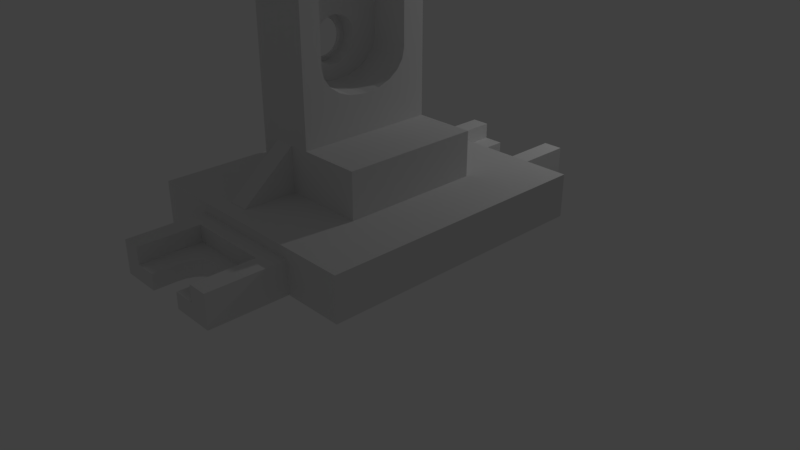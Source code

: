# Source: 9.30.blend  (saved by Blender 2.79.0; exported with 4.5.12 LTS)
import bpy
from mathutils import Matrix  # noqa: F401  (used for matrix-valued properties, if any)

bpy.ops.wm.read_factory_settings(use_empty=True)
scene = bpy.context.scene
scene.name = 'Scene'

# ---- collections
col_collection_1 = bpy.data.collections.new('Collection 1'); scene.collection.children.link(col_collection_1)

# ---- materials (node trees are filled in below, after node groups)
mat_material = bpy.data.materials.new('Material')
mat_material.alpha_threshold = 0.0
mat_material.use_transparent_shadow = False
mat_material.roughness = 0.5
mat_material.line_color = (0.0, 0.0, 0.0, 1.0)

# ---- material node trees

# ---- world
world_world = bpy.data.worlds.new('World'); scene.world = world_world
world_world.color = (0.05088, 0.05088, 0.05088)
world_world.use_sun_shadow = False
world_world.sun_shadow_jitter_overblur = 0.0
world_world.cycles.sampling_method = 'MANUAL'

# ---- cameras
cam_camera = bpy.data.cameras.new('Camera')
cam_camera.clip_end = 100.0
cam_camera.lens = 35.0
cam_camera.sensor_width = 32.0
cam_camera.sensor_height = 18.0
cam_camera.ortho_scale = 7.314
cam_camera.dof.focus_distance = 0.0
cam_camera.dof.aperture_fstop = 128.0

# ---- lights
light_lamp = bpy.data.lights.new('Lamp', 'POINT')
light_lamp.transmission_factor = 0.0
light_lamp.cutoff_distance = 30.0
light_lamp.energy = 100.0
light_lamp.shadow_buffer_clip_start = 1.001
light_lamp.shadow_soft_size = 0.1
light_lamp.shadow_maximum_resolution = 0.006
light_lamp.use_absolute_resolution = True

# ---- meshes
me_cube = bpy.data.meshes.new('Cube')
me_cube.from_pydata([(-0.4657, 0.1562, 6.69), (-0.4664, 0.1531, 6.485), (-0.467, 0.1438, 6.288), (-0.4676, 0.1288, 6.107), (-0.4681, 0.1086, 5.947), (-0.4685, 0.08392, 5.817), (-0.4689, 0.05579, 5.719), (-0.469, 0.02528, 5.66), (-0.4691, -0.006454, 5.639), (-0.469, -0.03819, 5.66), (-0.4689, -0.0687, 5.719), (-0.4685, -0.09683, 5.817), (-0.4681, -0.1215, 5.947), (-0.4676, -0.1417, 6.107), (-0.467, -0.1567, 6.288), (-0.4664, -0.166, 6.485), (-0.4657, -0.1691, 6.69), (-0.4651, -0.166, 6.896), (-0.4644, -0.1567, 7.093), (-0.4639, -0.1417, 7.274), (-0.4633, -0.1215, 7.434), (-0.4629, -0.09683, 7.564), (-0.4626, -0.0687, 7.661), (-0.4624, -0.03819, 7.721), (-0.4623, -0.006454, 7.741), (-0.4624, 0.02528, 7.721), (-0.4626, 0.05579, 7.661), (-0.4629, 0.08392, 7.564), (-0.4633, 0.1086, 7.434), (-0.4639, 0.1288, 7.274), (-0.4644, 0.1438, 7.093), (-0.4651, 0.1531, 6.896), (-0.3606, 0.01398, 4.914), (-0.3401, 0.3388, 6.418), (-0.3575, 0.1144, 4.988), (-0.3535, 0.205, 5.202), (-0.349, 0.2769, 5.534), (-0.3444, 0.323, 5.953), (-0.3571, -0.3475, 6.415), (-0.3615, -0.02197, 4.914), (-0.3606, -0.3315, 5.951), (-0.3629, -0.2852, 5.532), (-0.3639, -0.2132, 5.2), (-0.3634, -0.1225, 4.987), (-0.3442, -1.115, -0.2737), (0.337, -1.115, -0.2737), (1.0, 1.0, -1.0), (1.0, -1.0, -1.0), (-1.0, -1.0, -1.0), (-1.0, 1.0, -1.0), (1.0, 1.0, 1.0), (1.0, -1.0, 1.0), (-1.0, -1.0, 1.0), (-1.0, 1.0, 1.0), (1.0, -5.96e-08, -1.0), (1.788e-07, 1.0, -1.0), (1.0, 1.0, 0.0), (0.0, -1.0, -1.0), (1.0, -1.0, 0.0), (-1.0, 2.98e-07, -1.0), (-1.0, -1.0, 0.0), (-1.0, 1.0, 0.0), (1.0, -5.364e-07, 1.0), (2.384e-07, 1.0, 1.0), (-5.364e-07, -1.0, 1.0), (-1.0, 1.788e-07, 1.0), (2.384e-07, 1.0, 0.0), (-1.0, 2.384e-07, 0.0), (1.0, -2.98e-07, 0.0), (4.47e-08, 0.5, 9.247), (5.96e-08, 1.192e-07, -1.0), (1.0, -0.5, -1.0), (-0.5, 1.0, -1.0), (1.0, 1.0, 0.5), (-0.5, -1.0, -1.0), (1.0, -1.0, 0.5), (-1.0, 0.5, -1.0), (-1.0, -1.0, 0.5), (-1.0, 1.0, 0.5), (1.0, -0.5, 1.0), (-0.5, 1.0, 1.0), (-0.5, -1.0, 1.0), (-1.0, 0.5, 1.0), (1.0, 0.5, -1.0), (0.5, 1.0, -1.0), (1.0, 1.0, -0.5), (0.5, -1.0, -1.0), (1.0, -1.0, -0.5), (-1.0, -0.5, -1.0), (-1.0, -1.0, -0.5), (-1.0, 1.0, -0.5), (1.0, 0.5, 1.0), (0.5, 1.0, 1.0), (0.5, -1.0, 1.0), (-1.0, -0.5, 1.0), (-0.5, 1.0, 0.0), (0.5, 1.0, 0.0), (2.384e-07, 1.0, 0.5), (2.086e-07, 1.0, -0.5), (-1.0, 0.5, 0.0), (-1.0, -0.5, 0.0), (-1.0, 2.682e-07, -0.5), (-1.0, 2.086e-07, 0.5), (-0.5, -1.0, 0.0), (0.5, -1.0, 0.0), (-4.172e-07, -1.0, 0.5), (1.0, -0.5, 0.0), (1.0, 0.5, 0.0), (1.0, -1.788e-07, -0.5), (1.0, -4.172e-07, 0.5), (-3.427e-07, -0.5, 1.0), (4.47e-08, 0.5, 1.0), (0.5, -3.576e-07, 1.0), (-0.5, 0.0, 1.0), (-0.5, 2.086e-07, -1.0), (0.5, 2.98e-08, -1.0), (1.192e-07, 0.5, -1.0), (2.98e-08, -0.5, -1.0), (0.5, -0.5, -1.0), (0.5, 0.5, -1.0), (-0.5, 0.5, -1.0), (-0.5, 0.5, 1.0), (0.5, 0.5, 1.0), (0.5, -0.5, 1.0), (1.0, 0.5, 0.5), (1.0, 0.5, -0.5), (1.0, -0.5, -0.5), (0.5, -1.0, 0.5), (0.5, -1.0, -0.5), (-0.5, -1.0, -0.5), (-1.0, -0.5, 0.5), (-1.0, -0.5, -0.5), (-1.0, 0.5, -0.5), (0.5, 1.0, -0.5), (0.5, 1.0, 0.5), (-0.5, 1.0, 0.5), (-0.5, 1.0, -0.5), (-1.0, 0.5, 0.5), (-0.5, -1.0, 0.5), (1.0, -0.5, 0.5), (-0.5, -0.5, 1.0), (-0.5, -0.5, -1.0), (-0.5, -1.549, -1.0), (0.5, -1.549, -1.0), (-0.5, -1.549, -1.881e-06), (0.5, -1.549, -1.881e-06), (0.5, -1.549, 0.5), (0.5, -1.549, -0.5), (-0.5, -1.549, -0.5), (-0.5, -1.549, 0.5), (0.337, -1.549, -0.2737), (-0.3442, -1.549, -0.2737), (-0.3442, -1.549, 0.5), (-0.3442, -1.549, -1.881e-06), (-0.3442, -1.115, 0.5), (0.337, -1.549, 0.5), (0.337, -1.115, 0.5), (0.337, -1.549, -1.881e-06), (-4.443e-07, -1.115, 0.5), (0.08488, -1.245, -0.2737), (0.08324, -1.247, -1.0), (0.04257, -1.219, -0.2737), (0.04093, -1.221, -1.0), (0.14, -1.334, -0.2737), (0.1384, -1.336, -1.0), (-0.02111, -1.211, -0.2737), (-0.02275, -1.213, -1.0), (-0.00433, -1.211, -0.2737), (-0.00597, -1.213, -1.0), (-5.027e-08, -1.214, -1.0), (0.1184, -1.285, -0.2737), (0.1168, -1.286, -1.0), (-0.06802, -1.219, -0.2737), (-0.06966, -1.221, -1.0), (0.1474, -1.39, -0.2737), (0.1458, -1.392, -1.0), (-0.1655, -1.334, -0.2737), (-0.1671, -1.336, -1.0), (-0.1439, -1.285, -0.2737), (-0.1456, -1.286, -1.0), (-0.1103, -1.245, -0.2737), (-0.112, -1.247, -1.0), (-0.1729, -1.39, -0.2737), (-0.1746, -1.392, -1.0), (0.1474, -1.549, -0.2737), (0.1469, -1.549, -0.5), (0.1458, -1.549, -1.0), (-0.1735, -1.549, -0.5), (-0.173, -1.549, -0.2737), (-0.1746, -1.549, -1.0), (-0.3443, 1.104, -0.2737), (0.3369, 1.104, -0.2737), (-7.801e-05, 0.9888, -1.0), (-0.5001, 0.9888, -1.0), (0.4999, 0.9888, -1.0), (-0.5001, 0.9888, 0.0), (0.4999, 0.9888, 0.0), (-7.843e-05, 0.9888, 0.5), (0.4999, 0.9888, 0.5), (0.4999, 0.9888, -0.5), (-0.5001, 0.9888, -0.5), (-0.5001, 0.9888, 0.5), (-0.5001, 1.538, -1.0), (0.4999, 1.538, -1.0), (-0.5001, 1.538, -1.878e-06), (0.4999, 1.538, -1.878e-06), (0.4999, 1.538, 0.5), (0.4999, 1.538, -0.5), (-0.5001, 1.538, -0.5), (-0.5001, 1.538, 0.5), (0.3369, 1.538, -0.2737), (-0.3443, 1.538, -0.2737), (-0.3443, 1.538, 0.5), (-0.3443, 1.538, -1.878e-06), (-0.3443, 1.104, 0.5), (0.3369, 1.538, 0.5), (0.3369, 1.104, 0.5), (0.3369, 1.538, -1.878e-06), (-7.845e-05, 1.104, 0.5), (0.0848, 1.234, -0.2737), (0.08316, 1.236, -1.0), (0.04249, 1.208, -0.2737), (0.04085, 1.21, -1.0), (0.1399, 1.323, -0.2737), (0.1383, 1.325, -1.0), (-0.02119, 1.2, -0.2737), (-0.02283, 1.201, -1.0), (-0.004408, 1.2, -0.2737), (-0.006048, 1.201, -1.0), (-7.806e-05, 1.202, -1.0), (0.1184, 1.273, -0.2737), (0.1167, 1.275, -1.0), (-0.06809, 1.208, -0.2737), (-0.06973, 1.21, -1.0), (0.1473, 1.379, -0.2737), (0.1457, 1.38, -1.0), (-0.1656, 1.323, -0.2737), (-0.1672, 1.325, -1.0), (-0.144, 1.273, -0.2737), (-0.1456, 1.275, -1.0), (-0.1104, 1.234, -0.2737), (-0.1121, 1.236, -1.0), (-0.173, 1.379, -0.2737), (-0.1747, 1.38, -1.0), (0.1473, 1.538, -0.2737), (0.1468, 1.538, -0.5), (0.1457, 1.538, -1.0), (-0.1735, 1.538, -0.5), (-0.173, 1.538, -0.2737), (-0.1747, 1.538, -1.0), (-3.427e-07, -0.5, 9.247), (-0.3369, 1.0, -1.0), (-0.3369, -1.0, -1.0), (-0.3369, 1.0, 1.0), (-0.3369, -1.0, 1.0), (-0.3369, 1.0, 0.0), (-0.3369, 1.795e-07, -1.0), (-0.3369, 0.5, -1.0), (-0.3369, 0.5, 1.0), (-0.3369, 1.0, 0.5), (-0.3369, 1.0, -0.5), (-0.3369, -1.0, 0.5), (-0.3369, -0.5, 1.0), (-0.3369, -0.5, -1.0), (-0.1684, 0.5, 1.0), (-0.1684, -0.5, 1.0), (-0.1684, 1.0, -1.0), (-0.1684, -1.0, -1.0), (-0.1684, 1.0, 1.0), (-0.1684, -1.0, 1.0), (-0.1684, 1.0, 0.0), (-0.1684, 1.493e-07, -1.0), (-0.1684, 0.5, -1.0), (-0.1684, 1.0, 0.5), (-0.1684, 1.0, -0.5), (-0.1684, -1.0, 0.5), (-0.1684, -0.5, -1.0), (1.0, -0.8828, -1.0), (1.0, -0.8828, 1.0), (1.0, -0.8828, 0.0), (-4.91e-07, -0.8828, 1.0), (-1.0, -0.8828, -1.0), (-1.0, -0.8828, 1.0), (-1.0, -0.8828, 0.0), (6.984e-09, -0.8828, -1.0), (0.5, -0.8828, -1.0), (0.5, -0.8828, 1.0), (1.0, -0.8828, -0.5), (-1.0, -0.8828, 0.5), (-1.0, -0.8828, -0.5), (1.0, -0.8828, 0.5), (-0.5, -0.8828, 1.0), (-0.5, -0.8828, -1.0), (-0.3369, -0.8828, -1.0), (-0.3369, -0.8828, 1.0), (-0.1684, -0.8828, 1.0), (-0.1684, -0.8828, -1.0), (-1.49e-07, -1.788e-07, 3.083), (-3.427e-07, -0.5, 3.083), (4.47e-08, 0.5, 3.083), (0.5, -3.576e-07, 3.083), (-0.5, 0.0, 3.083), (-0.5, 0.5, 3.083), (0.5, 0.5, 3.083), (0.5, -0.5, 3.083), (-0.5, -0.5, 3.083), (-0.3369, 0.5, 3.083), (-0.3369, -0.5, 3.083), (-0.1684, 0.5, 3.083), (-0.1684, -0.5, 3.083), (-0.3369, -0.8828, 1.026), (-0.1684, -0.8828, 1.026), (-0.5, 0.0, 9.247), (-0.5, 0.5, 9.247), (-0.5, -0.5, 9.247), (-0.3369, -5.833e-08, 9.247), (-0.3369, 0.5, 9.247), (-0.3369, -0.5, 9.247), (-0.1684, 0.5, 9.247), (-0.1684, -0.5, 9.247), (-1.155e-07, 0.1078, 4.895), (-1.49e-07, 0.007274, 4.82), (-1.49e-07, -1.788e-07, 4.82), (-1.565e-07, -0.02869, 4.82), (-1.974e-07, -0.1292, 4.892), (-2.421e-07, -0.2199, 5.105), (-2.645e-07, -0.2919, 5.438), (-7.823e-08, 0.1985, 5.11), (-5.215e-08, 0.2704, 5.443), (-2.794e-07, -0.3382, 5.857), (-1.863e-08, 0.3166, 5.864), (-2.868e-07, -0.3541, 6.322), (-1.863e-08, 0.3324, 6.329), (-0.313, 0.3379, 9.247), (-0.33, -0.3484, 9.247), (-0.1684, -0.3514, 9.247), (-2.864e-07, -0.3545, 9.247), (-0.3213, -6.389e-08, 9.247), (-2.035e-08, 0.3321, 9.247), (-0.1684, 0.3352, 9.247), (-0.3481, -0.166, 6.884), (-0.3403, 0.1531, 6.883), (-0.3421, 0.1562, 6.678), (-0.3502, -0.1691, 6.679), (-0.3442, 0.1531, 6.473), (-0.3521, -0.166, 6.474), (-0.3461, 0.1438, 6.276), (-0.3536, -0.1567, 6.277), (-0.348, 0.1288, 6.095), (-0.3547, -0.1417, 6.095), (-0.3498, 0.1086, 5.935), (-0.3555, -0.1215, 5.936), (-0.3515, 0.08392, 5.805), (-0.356, -0.09683, 5.805), (-0.3561, -0.0687, 5.708), (-0.353, 0.05579, 5.708), (-0.3558, -0.03819, 5.648), (-0.3543, 0.02528, 5.648), (-0.3552, -0.006454, 5.628), (-0.346, -0.1567, 7.081), (-0.3372, 0.1288, 7.262), (-0.3386, 0.1438, 7.08), (-0.3362, 0.1086, 7.421), (-0.3439, -0.1417, 7.262), (-0.3419, -0.1215, 7.421), (-0.3355, 0.08392, 7.552), (-0.34, -0.09683, 7.552), (-0.3353, 0.05579, 7.649), (-0.3384, -0.0687, 7.649), (-0.3371, -0.03819, 7.709), (-0.3355, 0.02528, 7.708), (-0.3361, -0.006454, 7.729), (-0.5, -0.1341, 6.811), (-0.4654, -0.1341, 6.807), (-0.5, 0.1212, 6.811), (-0.4654, 0.1212, 6.807), (-0.5, 0.1237, 6.647), (-0.4659, 0.1237, 6.643), (-0.5, 0.1212, 6.483), (-0.4664, 0.1212, 6.479), (-0.5, -0.1366, 6.647), (-0.4659, -0.1366, 6.643), (-0.5, -0.1341, 6.483), (-0.4664, -0.1341, 6.479), (-0.5, 0.1138, 6.325), (-0.4669, 0.1138, 6.322), (-0.5, -0.1267, 6.325), (-0.4669, -0.1267, 6.322), (-0.5, 0.1018, 6.179), (-0.4674, 0.1018, 6.176), (-0.5, -0.1147, 6.179), (-0.4674, -0.1147, 6.176), (-0.5, 0.08557, 6.052), (-0.4678, 0.08557, 6.049), (-0.5, -0.09848, 6.052), (-0.4678, -0.09848, 6.049), (-0.5, -0.07876, 5.947), (-0.4681, -0.07876, 5.944), (-0.5, 0.06585, 5.947), (-0.4681, 0.06585, 5.944), (-0.5, 0.04335, 5.87), (-0.4684, 0.04335, 5.866), (-0.5, -0.05626, 5.87), (-0.4684, -0.05626, 5.866), (-0.5, -0.03184, 5.822), (-0.4685, -0.03184, 5.819), (-0.5, 0.01893, 5.822), (-0.4685, 0.01893, 5.819), (-0.5, -0.006454, 5.806), (-0.5, 0.0, 5.81), (-0.4686, -0.006454, 5.802), (-0.5, 0.1018, 7.114), (-0.4644, 0.1018, 7.11), (-0.5, 0.1138, 6.969), (-0.4648, 0.1138, 6.965), (-0.5, -0.1267, 6.969), (-0.4648, -0.1267, 6.965), (-0.5, 0.08557, 7.242), (-0.464, 0.08557, 7.238), (-0.5, -0.1147, 7.114), (-0.4644, -0.1147, 7.11), (-0.5, -0.09848, 7.242), (-0.464, -0.09848, 7.238), (-0.5, 0.06585, 7.346), (-0.4636, 0.06585, 7.342), (-0.5, -0.07876, 7.346), (-0.4636, -0.07876, 7.342), (-0.5, 0.04335, 7.424), (-0.4634, 0.04335, 7.42), (-0.5, -0.05626, 7.424), (-0.4634, -0.05626, 7.42), (-0.5, -0.03184, 7.472), (-0.4632, -0.03184, 7.468), (-0.5, 0.01893, 7.472), (-0.4632, 0.01893, 7.468), (-0.5, -0.006454, 7.488), (-0.4632, -0.006454, 7.484), (-0.5, 0.0, 7.484)], [], [(0, 1, 344, 342), (1, 2, 346, 344), (2, 3, 348, 346), (3, 4, 350, 348), (4, 5, 352, 350), (5, 6, 355, 352), (6, 7, 357, 355), (7, 8, 358, 357), (8, 9, 356, 358), (9, 10, 354, 356), (10, 11, 353, 354), (11, 12, 351, 353), (12, 13, 349, 351), (13, 14, 347, 349), (14, 15, 345, 347), (15, 16, 343, 345), (16, 17, 340, 343), (17, 18, 359, 340), (18, 19, 363, 359), (19, 20, 364, 363), (20, 21, 366, 364), (21, 22, 368, 366), (22, 23, 369, 368), (23, 24, 371, 369), (24, 25, 370, 371), (25, 26, 367, 370), (26, 27, 365, 367), (27, 28, 362, 365), (28, 29, 360, 362), (29, 30, 361, 360), (30, 31, 341, 361), (31, 0, 342, 341), (0, 31, 30, 29, 28, 27, 26, 25, 24, 23, 22, 21, 20, 19, 18, 17, 16, 381, 373, 416, 420, 422, 426, 430, 432, 436, 434, 428, 424, 418, 412, 414, 375, 377), (39, 323, 322, 321, 32), (32, 321, 320, 34), (34, 320, 327, 35), (35, 327, 328, 36), (36, 328, 330, 37), (37, 330, 332, 33), (44, 45, 156, 158, 154), (45, 150, 157, 155, 156), (44, 151, 188, 182, 176, 178, 180, 172, 165, 167, 161, 159, 170, 163, 174, 184, 150, 45), (292, 74, 48, 281), (291, 282, 52, 81), (290, 278, 51, 75), (138, 81, 52, 77), (137, 82, 53, 78), (136, 72, 49, 90), (135, 95, 61, 78), (134, 96, 66, 97), (133, 84, 55, 98), (132, 99, 61, 90), (131, 100, 67, 101), (130, 94, 65, 102), (129, 103, 60, 89), (103, 129, 148, 144), (127, 93, 64, 105), (287, 279, 58, 87), (125, 107, 68, 108), (124, 91, 62, 109), (286, 280, 64, 93), (113, 140, 305, 301), (121, 82, 65, 113), (120, 114, 59, 76), (119, 115, 70, 116), (285, 86, 57, 284), (115, 118, 117, 70), (54, 71, 118, 115), (277, 47, 86, 285), (84, 119, 116, 55), (46, 83, 119, 84), (83, 54, 115, 119), (72, 120, 76, 49), (251, 257, 120, 72), (257, 256, 114, 120), (295, 265, 309, 311), (253, 80, 121, 258), (80, 53, 82, 121), (91, 122, 112, 62), (50, 92, 122, 91), (92, 63, 111, 122), (278, 286, 93, 51), (62, 112, 123, 79), (111, 264, 308, 299), (107, 124, 109, 68), (56, 73, 124, 107), (73, 50, 91, 124), (83, 125, 108, 54), (46, 85, 125, 83), (85, 56, 107, 125), (277, 287, 87, 47), (54, 108, 126, 71), (108, 68, 106, 126), (105, 275, 261, 138, 149, 152, 154, 158), (58, 75, 127, 104), (75, 51, 93, 127), (74, 252, 267, 57, 169, 168, 166, 173, 181, 179, 177, 183, 189, 142), (47, 87, 128, 86), (87, 58, 104, 128), (74, 129, 89, 48), (128, 104, 145, 147), (127, 105, 158, 156, 155, 146), (100, 130, 102, 67), (283, 288, 130, 100), (288, 282, 94, 130), (88, 131, 101, 59), (281, 289, 131, 88), (289, 283, 100, 131), (76, 132, 90, 49), (59, 101, 132, 76), (101, 67, 99, 132), (96, 133, 98, 66), (56, 85, 133, 96), (85, 46, 84, 133), (92, 134, 97, 63), (50, 73, 134, 92), (73, 56, 96, 134), (80, 135, 78, 53), (253, 259, 135, 80), (259, 255, 95, 135), (95, 136, 90, 61), (255, 260, 136, 95), (260, 251, 72, 136), (99, 137, 78, 61), (67, 102, 137, 99), (102, 65, 82, 137), (103, 138, 77, 60), (129, 74, 142, 148), (261, 254, 81, 138), (279, 290, 75, 58), (68, 109, 139, 106), (109, 62, 79, 139), (294, 291, 81, 254), (140, 262, 307, 305), (113, 65, 94, 140), (114, 141, 88, 59), (256, 263, 141, 114), (293, 252, 74, 292), (147, 145, 157, 150, 184, 185), (145, 146, 155, 157), (143, 147, 185, 186), (138, 103, 144, 149), (104, 127, 146, 145), (57, 86, 143, 186, 175, 164, 171, 160, 162, 169), (86, 128, 147, 143), (153, 152, 149, 144), (151, 44, 154, 152, 153), (160, 159, 161, 162), (162, 161, 167, 168, 169), (171, 170, 159, 160), (164, 163, 170, 171), (187, 188, 151, 153, 144, 148), (172, 173, 166, 165), (175, 174, 163, 164), (183, 182, 188, 187, 189), (182, 183, 177, 176), (180, 181, 173, 172), (165, 166, 168, 167), (176, 177, 179, 178), (178, 179, 181, 180), (174, 175, 186, 185, 184), (189, 187, 148, 142), (190, 191, 216, 218, 214), (191, 210, 217, 215, 216), (190, 211, 248, 242, 236, 238, 240, 232, 225, 227, 221, 219, 230, 223, 234, 244, 210, 191), (195, 200, 208, 204), (197, 201, 209, 212, 214, 218), (193, 192, 229, 228, 226, 233, 241, 239, 237, 243, 249, 202), (199, 196, 205, 207), (198, 197, 218, 216, 215, 206), (200, 193, 202, 208), (207, 205, 217, 210, 244, 245), (205, 206, 215, 217), (203, 207, 245, 246), (201, 195, 204, 209), (196, 198, 206, 205), (192, 194, 203, 246, 235, 224, 231, 220, 222, 229), (194, 199, 207, 203), (213, 212, 209, 204), (211, 190, 214, 212, 213), (220, 219, 221, 222), (222, 221, 227, 228, 229), (231, 230, 219, 220), (224, 223, 230, 231), (247, 248, 211, 213, 204, 208), (232, 233, 226, 225), (235, 234, 223, 224), (243, 242, 248, 247, 249), (242, 243, 237, 236), (240, 241, 233, 232), (225, 226, 228, 227), (236, 237, 239, 238), (238, 239, 241, 240), (234, 235, 246, 245, 244), (249, 247, 208, 202), (296, 267, 252, 293), (271, 276, 263, 256), (262, 294, 310, 307), (295, 294, 254, 269), (275, 269, 254, 261), (274, 266, 251, 260), (270, 274, 260, 255), (273, 270, 255, 259), (268, 273, 259, 253), (268, 253, 258, 264), (123, 112, 300, 304), (272, 271, 256, 257), (266, 272, 257, 251), (55, 116, 272, 266), (116, 70, 271, 272), (121, 113, 301, 302), (63, 268, 264, 111), (63, 97, 273, 268), (97, 66, 270, 273), (66, 98, 274, 270), (98, 55, 266, 274), (105, 64, 269, 275), (280, 295, 269, 64), (122, 111, 299, 303), (70, 117, 276, 271), (284, 57, 267, 296), (117, 284, 296, 276), (110, 265, 295, 280), (294, 295, 311, 310), (276, 296, 293, 263), (263, 293, 292, 141), (262, 140, 291, 294), (106, 139, 290, 279), (89, 60, 283, 289), (48, 89, 289, 281), (77, 52, 282, 288), (60, 77, 288, 283), (71, 126, 287, 277), (79, 123, 286, 278), (71, 277, 285, 118), (118, 285, 284, 117), (123, 110, 280, 286), (126, 106, 279, 287), (139, 79, 278, 290), (140, 94, 282, 291), (141, 292, 281, 88), (303, 299, 297, 300), (301, 305, 314, 312, 437, 435, 431, 429, 425, 421, 419, 415, 372, 380, 382, 386, 390, 394, 396, 402, 404, 408, 409), (300, 297, 298, 304), (306, 302, 313, 316), (298, 297, 322, 323, 324, 325, 326, 329, 331, 336, 250), (307, 309, 319, 317), (299, 308, 318, 69), (308, 306, 316, 318), (309, 307, 310, 311), (264, 258, 306, 308), (110, 123, 304, 298), (265, 110, 298, 309), (112, 122, 303, 300), (258, 121, 302, 306), (316, 313, 312, 315), (315, 312, 314, 317), (318, 316, 315, 337, 333, 339), (69, 318, 339, 338), (297, 299, 69, 338, 332, 330, 328, 327, 320, 321, 322), (305, 307, 317, 314), (302, 301, 409, 406, 400, 398, 392, 388, 384, 378, 376, 374, 413, 411, 417, 423, 427, 433, 437, 312, 313), (309, 298, 250, 319), (324, 43, 42, 325), (323, 39, 43, 324), (325, 42, 41, 326), (335, 334, 337, 315, 317, 319), (326, 41, 40, 329), (336, 335, 319, 250), (329, 40, 38, 331), (333, 33, 332, 338, 339), (334, 38, 343, 340, 359, 363, 364, 366, 368, 369, 371, 370, 367, 365, 362, 360, 361, 341, 342, 33, 333, 337), (331, 38, 334, 335, 336), (33, 342, 344, 346, 348, 350, 352, 355, 357, 358, 356, 354, 353, 351, 349, 347, 345, 343, 38, 40, 41, 42, 43, 39, 32, 34, 35, 36, 37), (404, 405, 410, 408), (394, 395, 397, 396), (396, 397, 403, 402), (433, 434, 436, 435, 437), (406, 407, 401, 400), (408, 410, 407, 406, 409), (398, 399, 393, 392), (376, 377, 375, 374), (372, 373, 381, 380), (423, 424, 428, 427), (380, 381, 383, 382), (374, 375, 414, 413), (392, 393, 389, 388), (419, 420, 416, 415), (388, 389, 385, 384), (390, 391, 395, 394), (411, 412, 418, 417), (427, 428, 434, 433), (386, 387, 391, 390), (421, 422, 420, 419), (429, 430, 426, 425), (378, 379, 377, 376), (400, 401, 399, 398), (435, 436, 432, 431), (402, 403, 405, 404), (415, 416, 373, 372), (413, 414, 412, 411), (431, 432, 430, 429), (384, 385, 379, 378), (382, 383, 387, 386), (377, 379, 385, 389, 393, 399, 401, 407, 410, 405, 403, 397, 395, 391, 387, 383, 381, 16, 15, 14, 13, 12, 11, 10, 9, 8, 7, 6, 5, 4, 3, 2, 1, 0), (417, 418, 424, 423), (425, 426, 422, 421)])
me_cube.materials.append(mat_material)
me_cube.use_remesh_preserve_volume = False
me_cube.use_remesh_preserve_attributes = False
me_cube.use_mirror_vertex_groups = False
me_cube.update()

# ---- objects
ob_cube = bpy.data.objects.new('Cube', me_cube)
ob_lamp = bpy.data.objects.new('Lamp', light_lamp)
ob_camera = bpy.data.objects.new('Camera', cam_camera)

# ---- transforms, parenting, visibility, modifiers, constraints
ob_cube.location = (0.0, 0.0, 0.7781)
ob_cube.scale = (1.596, 1.841, 0.2852)
ob_cube.lock_rotations_4d = False
ob_cube.empty_display_type = 'ARROWS'
ob_cube.lineart.crease_threshold = 0.0
ob_lamp.location = (1.448, 4.891, 4.55)
ob_lamp.rotation_euler = (0.6503, 0.05522, 1.866)
ob_lamp.lock_rotations_4d = False
ob_lamp.empty_display_type = 'ARROWS'
ob_lamp.color = (0.0, 0.0, 0.0, 0.0)
ob_lamp.lineart.crease_threshold = 0.0
ob_camera.location = (7.481, -6.508, 5.344)
ob_camera.rotation_euler = (1.109, 0.0, 0.8149)
ob_camera.lock_rotations_4d = False
ob_camera.empty_display_type = 'ARROWS'
ob_camera.color = (0.0, 0.0, 0.0, 0.0)
ob_camera.display_type = 'WIRE'
ob_camera.lineart.crease_threshold = 0.0

# ---- collection membership
col_collection_1.objects.link(ob_cube)
col_collection_1.objects.link(ob_lamp)
col_collection_1.objects.link(ob_camera)

# ---- scene / render settings (as saved in the file)
scene.camera = ob_camera
scene.frame_start = 1; scene.frame_end = 250; scene.frame_set(1)
scene.render.engine = 'BLENDER_EEVEE_NEXT'
scene.render.resolution_percentage = 50
scene.render.dither_intensity = 0.0
scene.cycles.use_denoising = False
scene.cycles.samples = 128
scene.cycles.sampling_pattern = 'TABULATED_SOBOL'
scene.cycles.use_adaptive_sampling = False
scene.cycles.use_light_tree = False
scene.cycles.blur_glossy = 0.0
scene.cycles.sample_clamp_indirect = 0.0
scene.view_settings.view_transform = 'Standard'
bpy.context.view_layer.update()
